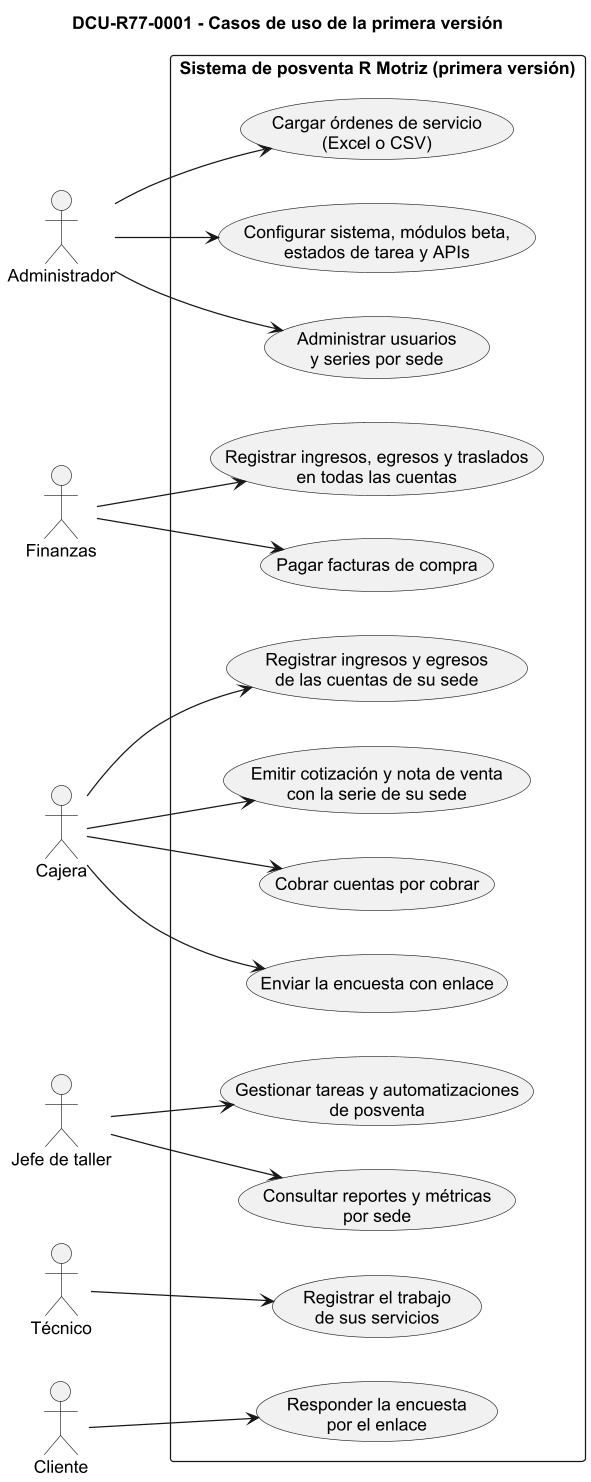

The diagram above was rendered by PlantUML. Its source (embedded in the PNG):
@startuml DCU-R77-0001
' DCU-R77-0001 - Casos de uso de la primera versión por actor (propuesta R7.7; los diagramas de casos de uso no tienen verificador)
left to right direction
skinparam dpi 120
skinparam shadowing false
skinparam defaultFontName Arial
skinparam packageStyle rectangle
title DCU-R77-0001 - Casos de uso de la primera versión
actor Administrador as ADM
actor "Finanzas" as FIN
actor Cajera as CAJ
actor "Jefe de taller" as JEF
actor "Técnico" as TEC
actor Cliente as CLI
rectangle "Sistema de posventa R Motriz (primera versión)" {
  usecase "Cargar órdenes de servicio\n(Excel o CSV)" as U1
  usecase "Configurar sistema, módulos beta,\nestados de tarea y APIs" as U2
  usecase "Administrar usuarios\ny series por sede" as U3
  usecase "Registrar ingresos, egresos y traslados\nen todas las cuentas" as U4
  usecase "Pagar facturas de compra" as U5
  usecase "Registrar ingresos y egresos\nde las cuentas de su sede" as U6
  usecase "Emitir cotización y nota de venta\ncon la serie de su sede" as U7
  usecase "Cobrar cuentas por cobrar" as U8
  usecase "Enviar la encuesta con enlace" as U9
  usecase "Gestionar tareas y automatizaciones\nde posventa" as U10
  usecase "Consultar reportes y métricas\npor sede" as U11
  usecase "Registrar el trabajo\nde sus servicios" as U12
  usecase "Responder la encuesta\npor el enlace" as U13
}
ADM --> U1
ADM --> U2
ADM --> U3
FIN --> U4
FIN --> U5
CAJ --> U6
CAJ --> U7
CAJ --> U8
CAJ --> U9
JEF --> U10
JEF --> U11
TEC --> U12
CLI --> U13
@enduml